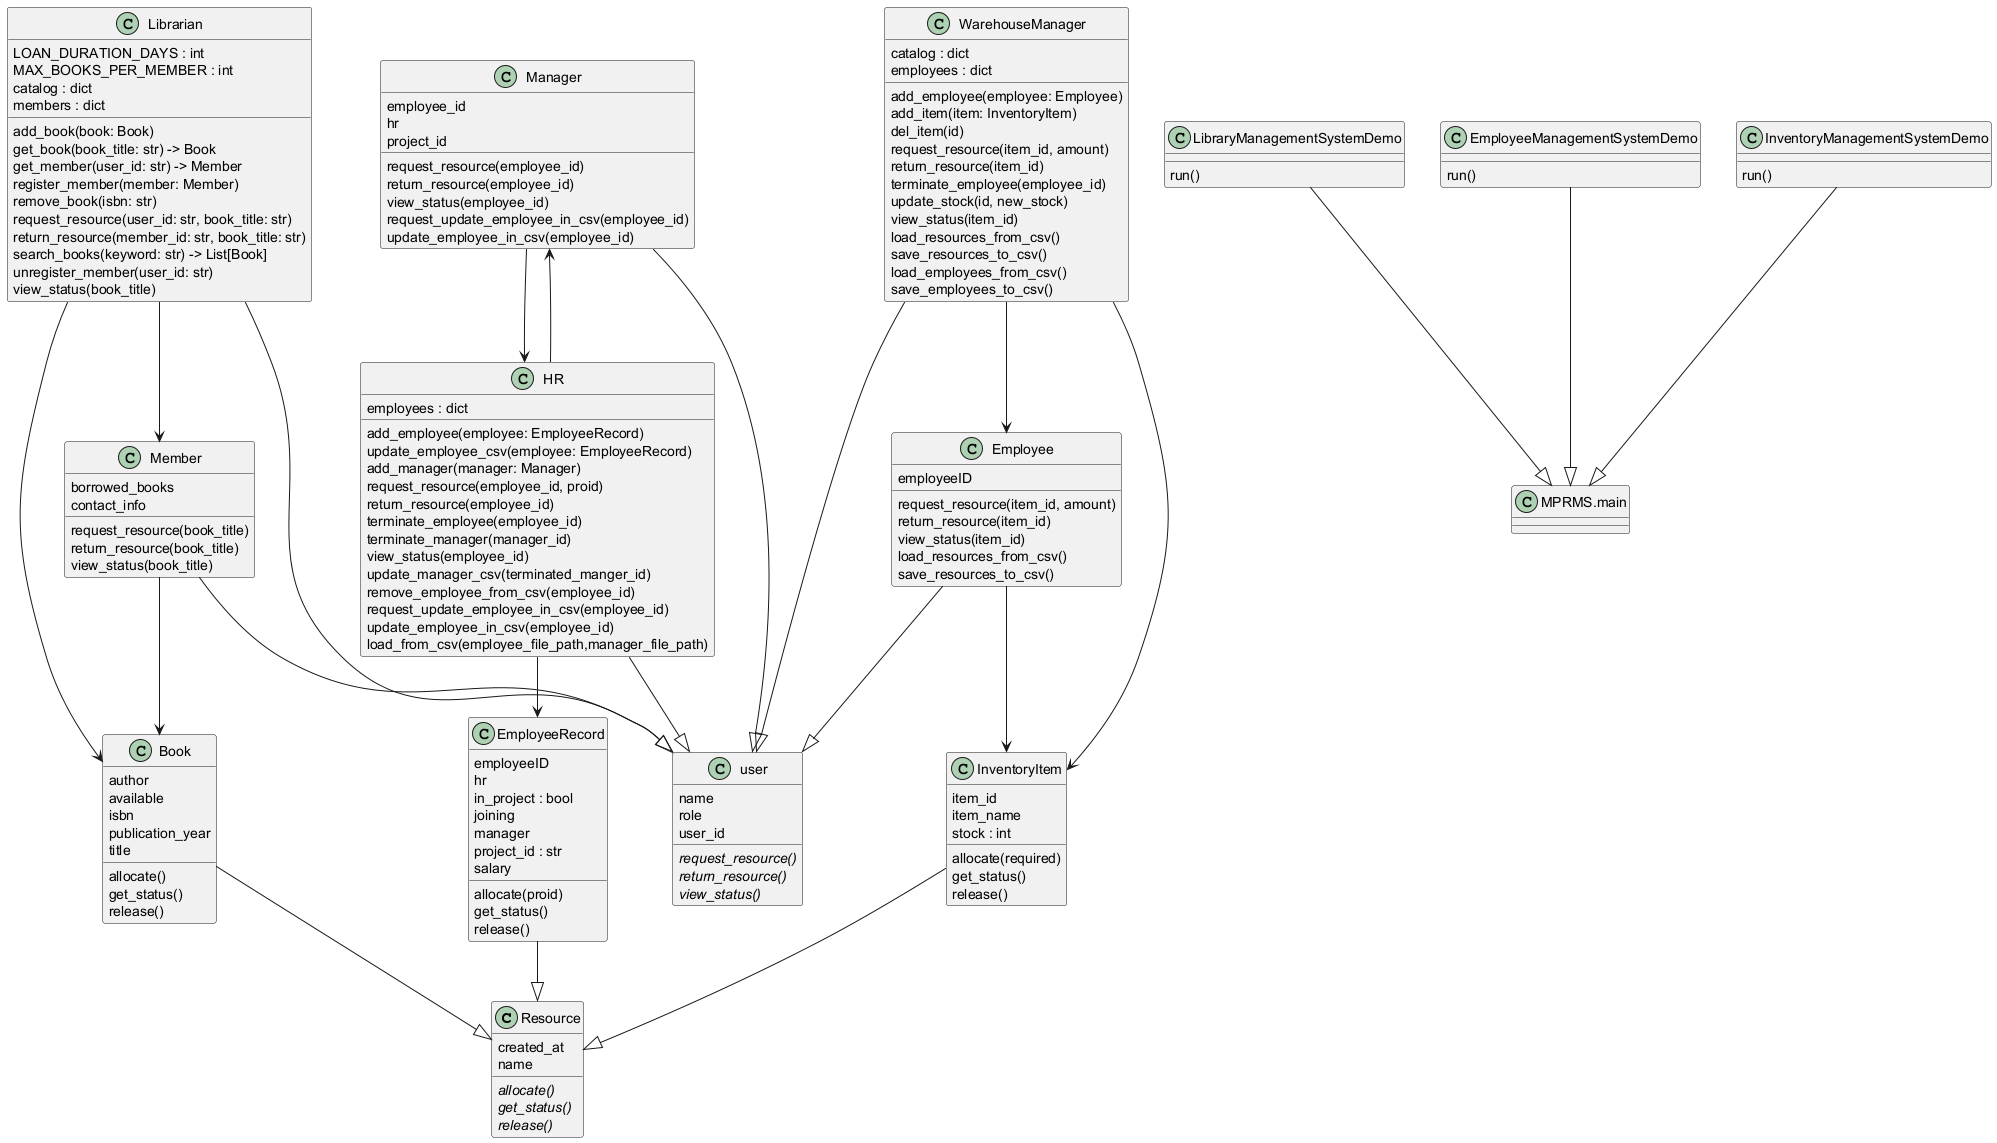

The diagram above was rendered by PlantUML. Its source (embedded in the PNG):
@startuml classes_MPRMS
set namespaceSeparator none



class "Resource" as MPRMS.core.Resource {
  created_at
  name
  {abstract}allocate()
  {abstract}get_status()
  {abstract}release()
}

class "user" as MPRMS.core.user {
  name
  role
  user_id
  {abstract}request_resource()
  {abstract}return_resource()
  {abstract}view_status()
}


class "LibraryManagementSystemDemo" as MPRMS.main.LibraryManagementSystemDemo {
  run()
}

class "Book" as MPRMS.library.Book {
  author
  available
  isbn
  publication_year
  title
  allocate()
  get_status()
  release()
}


class "Librarian" as MPRMS.library.Librarian {
  LOAN_DURATION_DAYS : int
  MAX_BOOKS_PER_MEMBER : int
  catalog : dict
  members : dict
  add_book(book: Book)
  get_book(book_title: str) -> Book
  get_member(user_id: str) -> Member
  register_member(member: Member)
  remove_book(isbn: str)
  request_resource(user_id: str, book_title: str)
  return_resource(member_id: str, book_title: str)
  search_books(keyword: str) -> List[Book]
  unregister_member(user_id: str)
  view_status(book_title)
}

class "Member" as MPRMS.library.Member {
  borrowed_books
  contact_info
  request_resource(book_title)
  return_resource(book_title)
  view_status(book_title)
}

class "EmployeeManagementSystemDemo" as MPRMS.main.EmployeeManagementSystemDemo {
  run()
}


class "EmployeeRecord" as MPRMS.employee_management.EmployeeRecord {
  employeeID
  hr
  in_project : bool
  joining
  manager
  project_id : str
  salary
  allocate(proid)
  get_status()
  release()
}

class "Manager" as MPRMS.employee_management.Manager {
  employee_id
  hr
  project_id
  request_resource(employee_id)
  return_resource(employee_id)
  view_status(employee_id)
  request_update_employee_in_csv(employee_id)
  update_employee_in_csv(employee_id)
}


class "HR" as MPRMS.employee_management.HR {
  employees : dict
  add_employee(employee: EmployeeRecord)
  update_employee_csv(employee: EmployeeRecord)
  add_manager(manager: Manager)
  request_resource(employee_id, proid)
  return_resource(employee_id)
  terminate_employee(employee_id)
  terminate_manager(manager_id)
  view_status(employee_id)
  update_manager_csv(terminated_manger_id)
  remove_employee_from_csv(employee_id)
  request_update_employee_in_csv(employee_id)
  update_employee_in_csv(employee_id)
  load_from_csv(employee_file_path,manager_file_path)
}



class "InventoryManagementSystemDemo" as MPRMS.main.InventoryManagementSystemDemo {
  run()
}

class "Employee" as MPRMS.inventory.Employee {
  employeeID
  request_resource(item_id, amount)
  return_resource(item_id)
  view_status(item_id)
  load_resources_from_csv()
  save_resources_to_csv()
}
class "InventoryItem" as MPRMS.inventory.InventoryItem {
  item_id
  item_name
  stock : int
  allocate(required)
  get_status()
  release()
}




class "WarehouseManager" as MPRMS.inventory.WarehouseManager {
  catalog : dict
  employees : dict
  add_employee(employee: Employee)
  add_item(item: InventoryItem)
  del_item(id)
  request_resource(item_id, amount)
  return_resource(item_id)
  terminate_employee(employee_id)
  update_stock(id, new_stock)
  view_status(item_id)
  load_resources_from_csv()
  save_resources_to_csv()
  load_employees_from_csv()
  save_employees_to_csv()

}

' Define relationships
MPRMS.employee_management.EmployeeRecord --|> MPRMS.core.Resource
MPRMS.employee_management.HR --|> MPRMS.core.user
MPRMS.employee_management.Manager --|> MPRMS.core.user


MPRMS.employee_management.HR --> MPRMS.employee_management.EmployeeRecord
MPRMS.employee_management.HR --> MPRMS.employee_management.Manager
MPRMS.employee_management.Manager --> MPRMS.employee_management.HR


MPRMS.library.Member --|> MPRMS.core.user
MPRMS.library.Librarian --|> MPRMS.core.user
MPRMS.library.Book --|> MPRMS.core.Resource

MPRMS.library.Librarian --> MPRMS.library.Book 
MPRMS.library.Librarian --> MPRMS.library.Member
MPRMS.library.Member --> MPRMS.library.Book


MPRMS.inventory.WarehouseManager --|> MPRMS.core.user
MPRMS.inventory.InventoryItem --|> MPRMS.core.Resource
MPRMS.inventory.Employee --|> MPRMS.core.user

MPRMS.inventory.WarehouseManager --> MPRMS.inventory.InventoryItem
MPRMS.inventory.Employee --> MPRMS.inventory.InventoryItem
MPRMS.inventory.WarehouseManager --> MPRMS.inventory.Employee

MPRMS.main.LibraryManagementSystemDemo --|> MPRMS.main
MPRMS.main.EmployeeManagementSystemDemo --|> MPRMS.main
MPRMS.main.InventoryManagementSystemDemo --|> MPRMS.main

@enduml